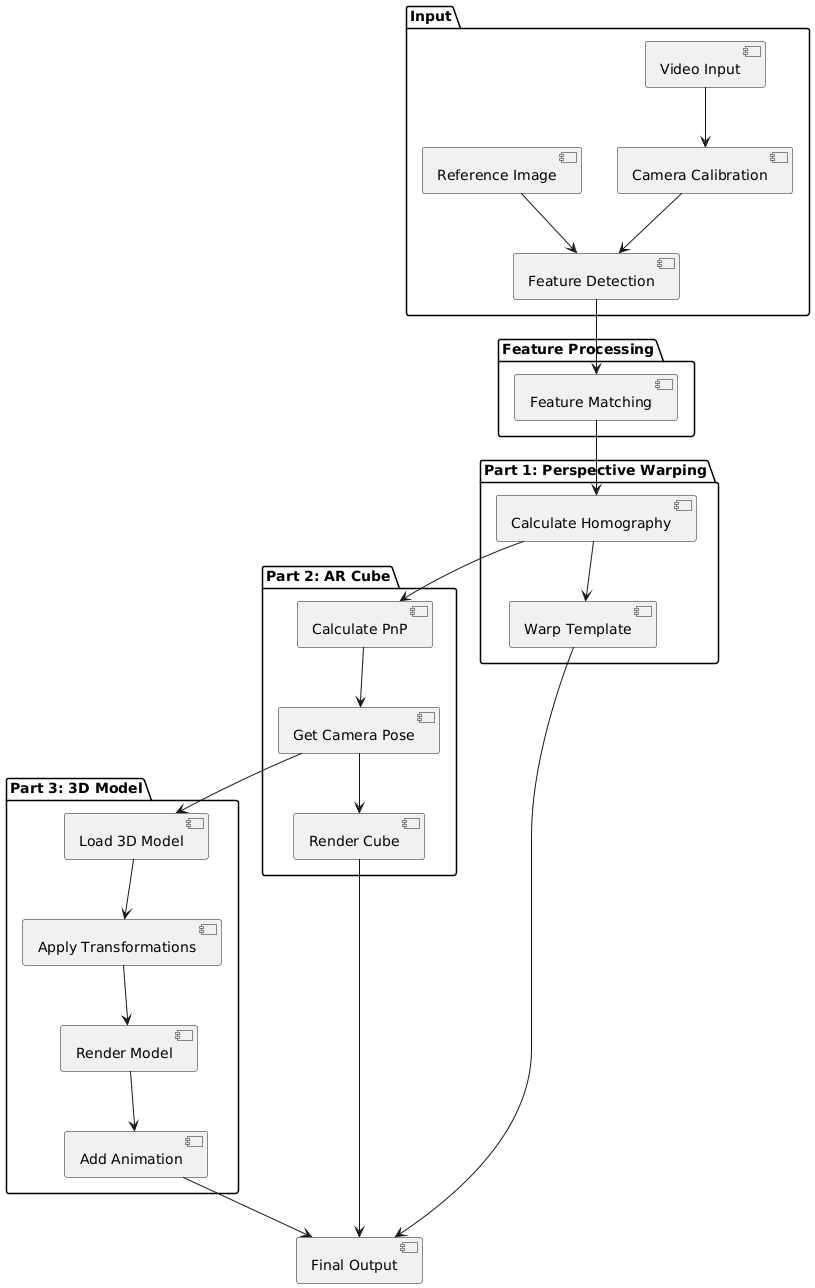

The diagram above was rendered by PlantUML. Its source (embedded in the PNG):
@startuml
package "Input" {
    [Video Input] --> [Camera Calibration]
    [Reference Image] --> [Feature Detection]
}

package "Feature Processing" {
    [Camera Calibration] --> [Feature Detection]
    [Feature Detection] --> [Feature Matching]
}

package "Part 1: Perspective Warping" {
    [Feature Matching] --> [Calculate Homography]
    [Calculate Homography] --> [Warp Template]
}

package "Part 2: AR Cube" {
    [Calculate Homography] --> [Calculate PnP]
    [Calculate PnP] --> [Get Camera Pose]
    [Get Camera Pose] --> [Render Cube]
}

package "Part 3: 3D Model" {
    [Get Camera Pose] --> [Load 3D Model]
    [Load 3D Model] --> [Apply Transformations]
    [Apply Transformations] --> [Render Model]
    [Render Model] --> [Add Animation]
}

[Warp Template] --> [Final Output]
[Render Cube] --> [Final Output]
[Add Animation] --> [Final Output]
@enduml